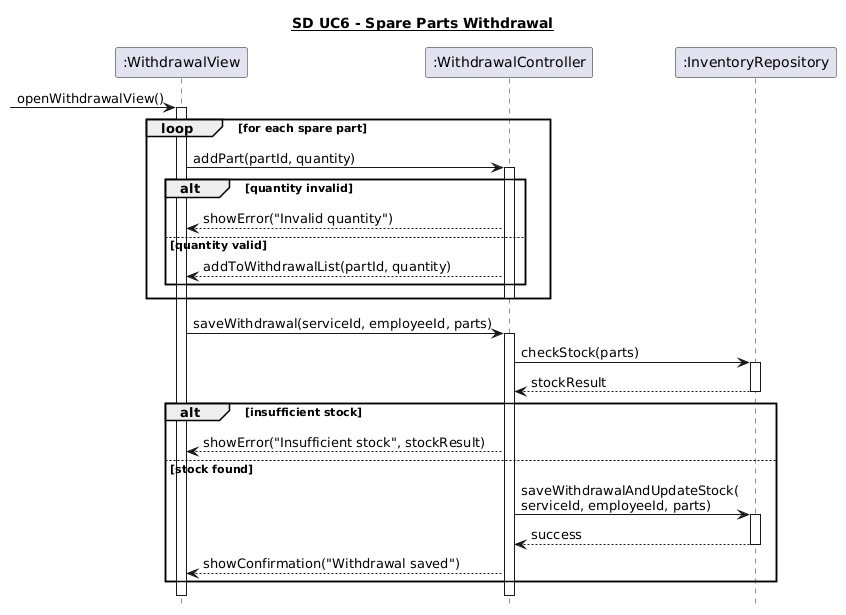

The diagram above was rendered by PlantUML. Its source (embedded in the PNG):
@startuml
hide footbox
title <U>SD UC6 - Spare Parts Withdrawal

participant ":WithdrawalView" as View
participant ":WithdrawalController" as Controller
participant ":InventoryRepository" as Repository

[-> View : openWithdrawalView()
activate View

loop for each spare part
    View -> Controller : addPart(partId, quantity)
    activate Controller

    alt quantity invalid
        Controller --> View : showError("Invalid quantity")

    else quantity valid 
        Controller --> View : addToWithdrawalList(partId, quantity)
    end

    deactivate Controller
end

View -> Controller : saveWithdrawal(serviceId, employeeId, parts)
activate Controller

Controller -> Repository : checkStock(parts)
activate Repository
Repository --> Controller : stockResult
deactivate Repository

alt insufficient stock
    Controller --> View : showError("Insufficient stock", stockResult)

else stock found 
    Controller -> Repository : saveWithdrawalAndUpdateStock(\nserviceId, employeeId, parts)
    activate Repository
    Repository --> Controller : success
    deactivate Repository

    Controller --> View : showConfirmation("Withdrawal saved")
end

deactivate Controller
deactivate View
@enduml